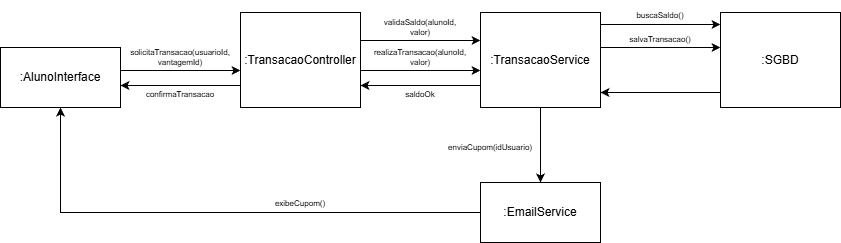

The diagram above was exported from draw.io. Its source (the exported page's mxGraphModel, read from the mxfile embedded in the PNG):
<mxGraphModel dx="2015" dy="648" grid="1" gridSize="10" guides="1" tooltips="1" connect="1" arrows="1" fold="1" page="1" pageScale="1" pageWidth="827" pageHeight="1169" math="0" shadow="0">
  <root>
    <mxCell id="0" />
    <mxCell id="1" parent="0" />
    <mxCell id="7eqGbUZCxDpVodteaCgx-1" edge="1" parent="1" style="edgeStyle=orthogonalEdgeStyle;rounded=0;orthogonalLoop=1;jettySize=auto;html=1;">
      <mxGeometry relative="1" as="geometry">
        <mxPoint x="-670" y="98" as="sourcePoint" />
        <mxPoint x="-550" y="98" as="targetPoint" />
      </mxGeometry>
    </mxCell>
    <mxCell id="7eqGbUZCxDpVodteaCgx-2" parent="1" style="rounded=0;whiteSpace=wrap;html=1;" value=":AlunoInterface" vertex="1">
      <mxGeometry height="60" width="120" x="-790" y="75" as="geometry" />
    </mxCell>
    <mxCell id="7eqGbUZCxDpVodteaCgx-3" edge="1" parent="1" style="edgeStyle=orthogonalEdgeStyle;rounded=0;orthogonalLoop=1;jettySize=auto;html=1;entryX=0;entryY=0.5;entryDx=0;entryDy=0;">
      <mxGeometry relative="1" as="geometry">
        <mxPoint x="-430" y="98" as="sourcePoint" />
        <mxPoint x="-310" y="98" as="targetPoint" />
      </mxGeometry>
    </mxCell>
    <mxCell id="7eqGbUZCxDpVodteaCgx-4" edge="1" parent="1" style="edgeStyle=orthogonalEdgeStyle;rounded=0;orthogonalLoop=1;jettySize=auto;html=1;">
      <mxGeometry relative="1" as="geometry">
        <mxPoint x="-550" y="113" as="sourcePoint" />
        <mxPoint x="-670" y="113" as="targetPoint" />
      </mxGeometry>
    </mxCell>
    <mxCell id="7eqGbUZCxDpVodteaCgx-5" parent="1" style="rounded=0;whiteSpace=wrap;html=1;" value=":TransacaoController" vertex="1">
      <mxGeometry height="95" width="120" x="-550" y="40" as="geometry" />
    </mxCell>
    <mxCell id="7eqGbUZCxDpVodteaCgx-6" edge="1" parent="1" style="edgeStyle=orthogonalEdgeStyle;rounded=0;orthogonalLoop=1;jettySize=auto;html=1;">
      <mxGeometry relative="1" as="geometry">
        <mxPoint x="-190" y="75" as="sourcePoint" />
        <mxPoint x="-70" y="75" as="targetPoint" />
      </mxGeometry>
    </mxCell>
    <mxCell id="7eqGbUZCxDpVodteaCgx-7" edge="1" parent="1" style="edgeStyle=orthogonalEdgeStyle;rounded=0;orthogonalLoop=1;jettySize=auto;html=1;entryX=1;entryY=0.5;entryDx=0;entryDy=0;">
      <mxGeometry relative="1" as="geometry">
        <mxPoint x="-310" y="113" as="sourcePoint" />
        <mxPoint x="-430" y="113" as="targetPoint" />
      </mxGeometry>
    </mxCell>
    <mxCell id="7eqGbUZCxDpVodteaCgx-39" edge="1" parent="1" source="7eqGbUZCxDpVodteaCgx-8" style="edgeStyle=orthogonalEdgeStyle;rounded=0;orthogonalLoop=1;jettySize=auto;html=1;" target="7eqGbUZCxDpVodteaCgx-33">
      <mxGeometry relative="1" as="geometry" />
    </mxCell>
    <mxCell id="7eqGbUZCxDpVodteaCgx-8" parent="1" style="rounded=0;whiteSpace=wrap;html=1;" value=":TransacaoService" vertex="1">
      <mxGeometry height="95" width="120" x="-310" y="40" as="geometry" />
    </mxCell>
    <mxCell id="7eqGbUZCxDpVodteaCgx-9" edge="1" parent="1" style="edgeStyle=orthogonalEdgeStyle;rounded=0;orthogonalLoop=1;jettySize=auto;html=1;entryX=1;entryY=0.5;entryDx=0;entryDy=0;">
      <mxGeometry relative="1" as="geometry">
        <mxPoint x="-70" y="120" as="sourcePoint" />
        <mxPoint x="-190" y="120" as="targetPoint" />
      </mxGeometry>
    </mxCell>
    <mxCell id="7eqGbUZCxDpVodteaCgx-10" parent="1" style="rounded=0;whiteSpace=wrap;html=1;" value=":SGBD" vertex="1">
      <mxGeometry height="95" width="120" x="-70" y="40" as="geometry" />
    </mxCell>
    <mxCell id="7eqGbUZCxDpVodteaCgx-11" parent="1" style="text;html=1;whiteSpace=wrap;strokeColor=none;fillColor=none;align=center;verticalAlign=middle;rounded=0;fontSize=8;" value="solicitaTransacao(usuarioId, vantagemId)" vertex="1">
      <mxGeometry height="30" width="60" x="-640" y="70" as="geometry" />
    </mxCell>
    <mxCell id="7eqGbUZCxDpVodteaCgx-12" parent="1" style="text;html=1;whiteSpace=wrap;strokeColor=none;fillColor=none;align=center;verticalAlign=middle;rounded=0;fontSize=8;" value="realizaTransacao(alunoId, valor)" vertex="1">
      <mxGeometry height="30" width="60" x="-400" y="70" as="geometry" />
    </mxCell>
    <mxCell id="7eqGbUZCxDpVodteaCgx-13" parent="1" style="text;html=1;whiteSpace=wrap;strokeColor=none;fillColor=none;align=center;verticalAlign=middle;rounded=0;fontSize=8;" value="salvaTransacao()" vertex="1">
      <mxGeometry height="30" width="60" x="-160" y="52" as="geometry" />
    </mxCell>
    <mxCell id="7eqGbUZCxDpVodteaCgx-14" parent="1" style="text;html=1;whiteSpace=wrap;strokeColor=none;fillColor=none;align=center;verticalAlign=middle;rounded=0;fontSize=8;" value="saldoOk" vertex="1">
      <mxGeometry height="30" width="60" x="-400" y="107" as="geometry" />
    </mxCell>
    <mxCell id="7eqGbUZCxDpVodteaCgx-15" parent="1" style="text;html=1;whiteSpace=wrap;strokeColor=none;fillColor=none;align=center;verticalAlign=middle;rounded=0;fontSize=8;" value="confirmaTransacao" vertex="1">
      <mxGeometry height="30" width="60" x="-640" y="107" as="geometry" />
    </mxCell>
    <mxCell id="7eqGbUZCxDpVodteaCgx-41" edge="1" parent="1" source="7eqGbUZCxDpVodteaCgx-33" style="edgeStyle=orthogonalEdgeStyle;rounded=0;orthogonalLoop=1;jettySize=auto;html=1;entryX=0.5;entryY=1;entryDx=0;entryDy=0;" target="7eqGbUZCxDpVodteaCgx-2">
      <mxGeometry relative="1" as="geometry" />
    </mxCell>
    <mxCell id="7eqGbUZCxDpVodteaCgx-33" parent="1" style="rounded=0;whiteSpace=wrap;html=1;" value=":EmailService" vertex="1">
      <mxGeometry height="60" width="120" x="-310" y="210" as="geometry" />
    </mxCell>
    <mxCell id="7eqGbUZCxDpVodteaCgx-35" edge="1" parent="1" style="edgeStyle=orthogonalEdgeStyle;rounded=0;orthogonalLoop=1;jettySize=auto;html=1;entryX=0;entryY=0.5;entryDx=0;entryDy=0;">
      <mxGeometry relative="1" as="geometry">
        <mxPoint x="-430" y="68" as="sourcePoint" />
        <mxPoint x="-310" y="68" as="targetPoint" />
      </mxGeometry>
    </mxCell>
    <mxCell id="7eqGbUZCxDpVodteaCgx-36" parent="1" style="text;html=1;whiteSpace=wrap;strokeColor=none;fillColor=none;align=center;verticalAlign=middle;rounded=0;fontSize=8;" value="validaSaldo(alunoId, valor)" vertex="1">
      <mxGeometry height="30" width="60" x="-400" y="40" as="geometry" />
    </mxCell>
    <mxCell id="7eqGbUZCxDpVodteaCgx-37" edge="1" parent="1" style="edgeStyle=orthogonalEdgeStyle;rounded=0;orthogonalLoop=1;jettySize=auto;html=1;entryX=0;entryY=0.5;entryDx=0;entryDy=0;">
      <mxGeometry relative="1" as="geometry">
        <mxPoint x="-190" y="52" as="sourcePoint" />
        <mxPoint x="-70" y="52" as="targetPoint" />
      </mxGeometry>
    </mxCell>
    <mxCell id="7eqGbUZCxDpVodteaCgx-38" parent="1" style="text;html=1;whiteSpace=wrap;strokeColor=none;fillColor=none;align=center;verticalAlign=middle;rounded=0;fontSize=8;" value="buscaSaldo()" vertex="1">
      <mxGeometry height="30" width="60" x="-160" y="28" as="geometry" />
    </mxCell>
    <mxCell id="7eqGbUZCxDpVodteaCgx-40" parent="1" style="text;html=1;whiteSpace=wrap;strokeColor=none;fillColor=none;align=center;verticalAlign=middle;rounded=0;fontSize=8;" value="enviaCupom(idUsuario)" vertex="1">
      <mxGeometry height="30" width="60" x="-330" y="160" as="geometry" />
    </mxCell>
    <mxCell id="7eqGbUZCxDpVodteaCgx-42" parent="1" style="text;html=1;whiteSpace=wrap;strokeColor=none;fillColor=none;align=center;verticalAlign=middle;rounded=0;fontSize=8;" value="exibeCupom()" vertex="1">
      <mxGeometry height="30" width="60" x="-520" y="216" as="geometry" />
    </mxCell>
  </root>
</mxGraphModel>